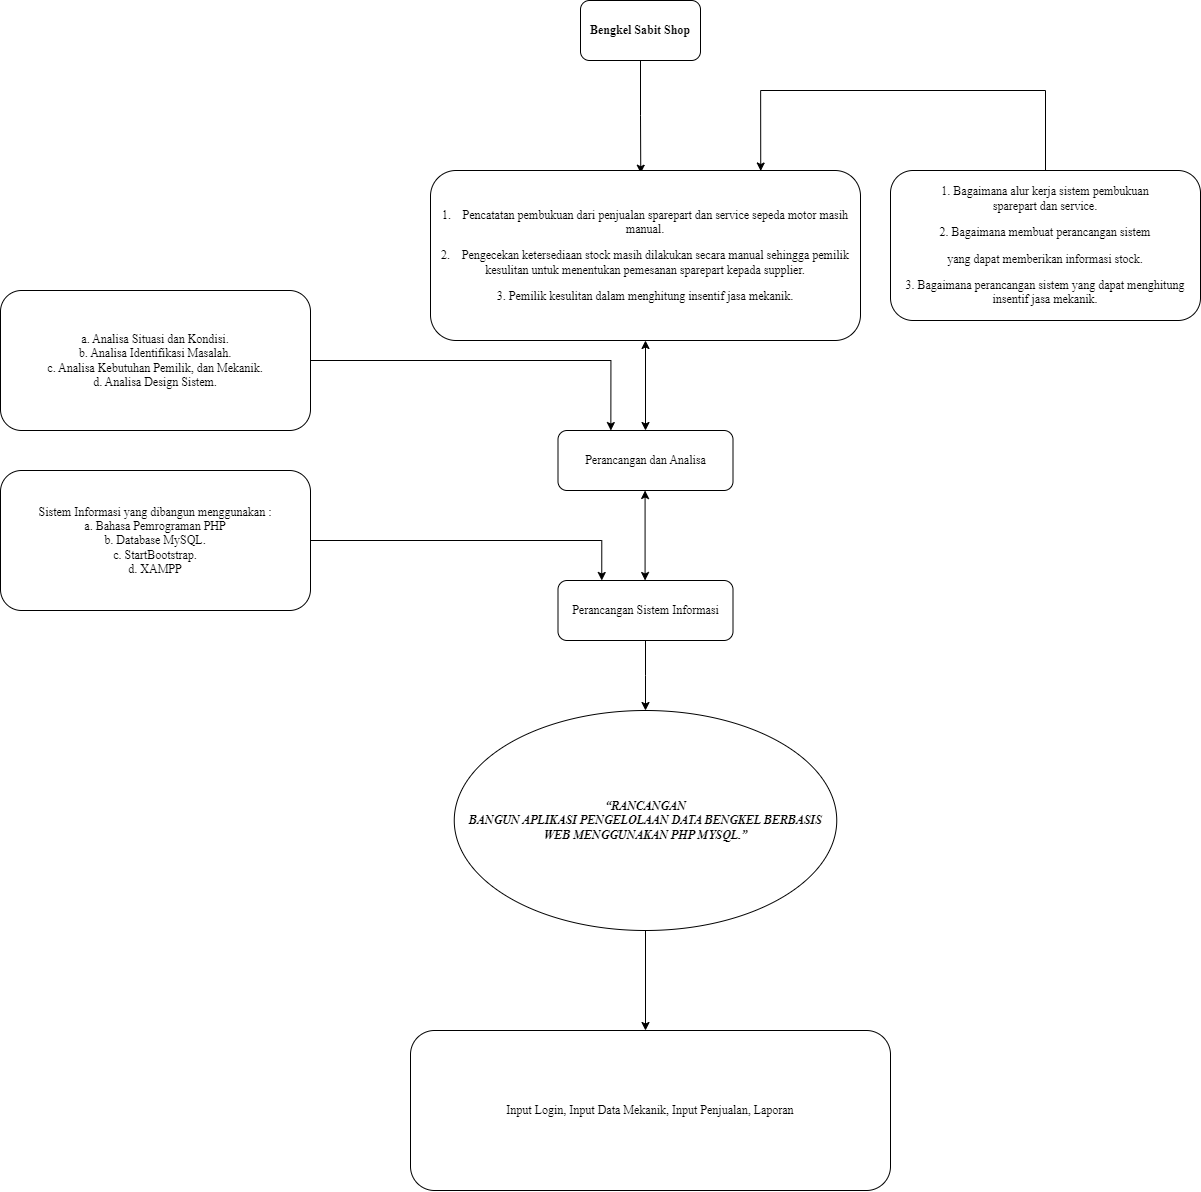

The diagram above was exported from draw.io. Its source (the exported page's mxGraphModel, read from the mxfile embedded in the PNG):
<mxGraphModel dx="2307" dy="759" grid="1" gridSize="10" guides="1" tooltips="1" connect="1" arrows="1" fold="1" page="1" pageScale="1" pageWidth="850" pageHeight="1100" math="0" shadow="0">
  <root>
    <mxCell id="0" />
    <mxCell id="1" parent="0" />
    <mxCell id="dc6wjtvXefO2BSNNNIWW-2" style="edgeStyle=orthogonalEdgeStyle;rounded=0;orthogonalLoop=1;jettySize=auto;html=1;exitX=0.5;exitY=1;exitDx=0;exitDy=0;fontFamily=Times New Roman;entryX=0.489;entryY=0.016;entryDx=0;entryDy=0;entryPerimeter=0;" edge="1" parent="1" source="dc6wjtvXefO2BSNNNIWW-1" target="dc6wjtvXefO2BSNNNIWW-3">
      <mxGeometry relative="1" as="geometry">
        <mxPoint x="430" y="180" as="targetPoint" />
      </mxGeometry>
    </mxCell>
    <mxCell id="dc6wjtvXefO2BSNNNIWW-1" value="&lt;font face=&quot;Times New Roman&quot;&gt;&lt;b&gt;Bengkel Sabit Shop&lt;/b&gt;&lt;/font&gt;" style="rounded=1;whiteSpace=wrap;html=1;" vertex="1" parent="1">
      <mxGeometry x="370" y="30" width="120" height="60" as="geometry" />
    </mxCell>
    <mxCell id="dc6wjtvXefO2BSNNNIWW-3" value="&lt;p class=&quot;MsoListParagraphCxSpFirst&quot;&gt;&lt;span lang=&quot;EN-GB&quot;&gt;1.&lt;span style=&quot;font-variant-numeric: normal; font-variant-east-asian: normal; font-stretch: normal; font-size: 7pt; line-height: normal;&quot;&gt;&amp;nbsp;&amp;nbsp;&amp;nbsp;&amp;nbsp;&amp;nbsp;&lt;/span&gt;&lt;/span&gt;&lt;span lang=&quot;EN-US&quot;&gt;Pencatatan pembukuan dari penjualan sparepart dan service sepeda motor masih manual.&lt;/span&gt;&lt;/p&gt;&lt;p class=&quot;MsoListParagraphCxSpFirst&quot;&gt;&lt;span style=&quot;background-color: initial;&quot;&gt;2.&lt;/span&gt;&lt;span style=&quot;background-color: initial; font-variant-numeric: normal; font-variant-east-asian: normal; font-stretch: normal; font-size: 7pt; line-height: normal;&quot;&gt;&amp;nbsp; &amp;nbsp; &amp;nbsp;&lt;/span&gt;&lt;span style=&quot;background-color: initial;&quot;&gt;Pengecekan&amp;nbsp;&lt;/span&gt;&lt;span style=&quot;background-color: initial;&quot;&gt;ketersediaan stock masih dilakukan secara manual sehingga pemilik kesulitan&amp;nbsp;&lt;/span&gt;&lt;span style=&quot;background-color: initial;&quot;&gt;untuk menentukan pemesanan sparepart kepada supplier.&lt;/span&gt;&lt;/p&gt;&lt;p class=&quot;MsoListParagraphCxSpFirst&quot;&gt;&lt;span style=&quot;background-color: initial;&quot;&gt;3. Pemilik &lt;/span&gt;&lt;span style=&quot;background-color: initial;&quot;&gt;kesulitan dalam menghitung insentif jasa mekanik.&lt;/span&gt;&lt;/p&gt;&lt;p class=&quot;MsoListParagraphCxSpLast&quot;&gt;&lt;span lang=&quot;EN-GB&quot;&gt;&lt;/span&gt;&lt;/p&gt;" style="rounded=1;whiteSpace=wrap;html=1;fontFamily=Times New Roman;" vertex="1" parent="1">
      <mxGeometry x="220" y="200" width="430" height="170" as="geometry" />
    </mxCell>
    <mxCell id="dc6wjtvXefO2BSNNNIWW-5" style="edgeStyle=orthogonalEdgeStyle;rounded=0;orthogonalLoop=1;jettySize=auto;html=1;exitX=0.5;exitY=0;exitDx=0;exitDy=0;entryX=0.768;entryY=0.003;entryDx=0;entryDy=0;entryPerimeter=0;fontFamily=Times New Roman;" edge="1" parent="1" source="dc6wjtvXefO2BSNNNIWW-4" target="dc6wjtvXefO2BSNNNIWW-3">
      <mxGeometry relative="1" as="geometry">
        <Array as="points">
          <mxPoint x="835" y="120" />
          <mxPoint x="550" y="120" />
        </Array>
      </mxGeometry>
    </mxCell>
    <mxCell id="dc6wjtvXefO2BSNNNIWW-4" value="&lt;p class=&quot;MsoListParagraphCxSpFirst&quot;&gt;&lt;span lang=&quot;EN-GB&quot;&gt;1. Bagaimana alur kerja sistem pembukuan&lt;br&gt;sparepart dan service.&lt;/span&gt;&lt;/p&gt;&lt;p style=&quot;text-indent: 0px;&quot; class=&quot;MsoListParagraphCxSpFirst&quot;&gt;&lt;span style=&quot;background-color: initial; text-indent: -18pt;&quot;&gt;2. Bagaimana membuat perancangan sistem&lt;/span&gt;&lt;/p&gt;&lt;p class=&quot;MsoListParagraphCxSpFirst&quot;&gt;&lt;span style=&quot;text-indent: -18pt; background-color: initial;&quot;&gt;yang dapat memberikan informasi stock.&lt;/span&gt;&lt;/p&gt;&lt;p class=&quot;MsoListParagraphCxSpFirst&quot;&gt;&lt;span style=&quot;text-indent: -18pt; background-color: initial;&quot;&gt;3. Bagaimana perancangan sistem yang dapat menghitung insentif jasa mekanik.&lt;/span&gt;&lt;/p&gt;" style="rounded=1;whiteSpace=wrap;html=1;fontFamily=Times New Roman;" vertex="1" parent="1">
      <mxGeometry x="680" y="200" width="310" height="150" as="geometry" />
    </mxCell>
    <mxCell id="dc6wjtvXefO2BSNNNIWW-6" value="" style="endArrow=classic;startArrow=classic;html=1;rounded=0;fontFamily=Times New Roman;entryX=0.5;entryY=1;entryDx=0;entryDy=0;" edge="1" parent="1" target="dc6wjtvXefO2BSNNNIWW-3">
      <mxGeometry width="50" height="50" relative="1" as="geometry">
        <mxPoint x="435" y="460" as="sourcePoint" />
        <mxPoint x="460" y="410" as="targetPoint" />
      </mxGeometry>
    </mxCell>
    <mxCell id="dc6wjtvXefO2BSNNNIWW-7" value="Perancangan dan Analisa" style="rounded=1;whiteSpace=wrap;html=1;fontFamily=Times New Roman;" vertex="1" parent="1">
      <mxGeometry x="347.5" y="460" width="175" height="60" as="geometry" />
    </mxCell>
    <mxCell id="dc6wjtvXefO2BSNNNIWW-8" value="" style="endArrow=classic;startArrow=classic;html=1;rounded=0;fontFamily=Times New Roman;entryX=0.5;entryY=1;entryDx=0;entryDy=0;" edge="1" parent="1">
      <mxGeometry width="50" height="50" relative="1" as="geometry">
        <mxPoint x="434.58" y="610" as="sourcePoint" />
        <mxPoint x="434.58" y="520" as="targetPoint" />
      </mxGeometry>
    </mxCell>
    <mxCell id="dc6wjtvXefO2BSNNNIWW-15" style="edgeStyle=orthogonalEdgeStyle;rounded=0;orthogonalLoop=1;jettySize=auto;html=1;exitX=0.5;exitY=1;exitDx=0;exitDy=0;fontFamily=Times New Roman;" edge="1" parent="1" source="dc6wjtvXefO2BSNNNIWW-9" target="dc6wjtvXefO2BSNNNIWW-16">
      <mxGeometry relative="1" as="geometry">
        <mxPoint x="435" y="770" as="targetPoint" />
      </mxGeometry>
    </mxCell>
    <mxCell id="dc6wjtvXefO2BSNNNIWW-9" value="Perancangan Sistem Informasi" style="rounded=1;whiteSpace=wrap;html=1;fontFamily=Times New Roman;" vertex="1" parent="1">
      <mxGeometry x="347.5" y="610" width="175" height="60" as="geometry" />
    </mxCell>
    <mxCell id="dc6wjtvXefO2BSNNNIWW-11" style="edgeStyle=orthogonalEdgeStyle;rounded=0;orthogonalLoop=1;jettySize=auto;html=1;exitX=1;exitY=0.5;exitDx=0;exitDy=0;entryX=0.302;entryY=0.001;entryDx=0;entryDy=0;entryPerimeter=0;fontFamily=Times New Roman;" edge="1" parent="1" source="dc6wjtvXefO2BSNNNIWW-10" target="dc6wjtvXefO2BSNNNIWW-7">
      <mxGeometry relative="1" as="geometry" />
    </mxCell>
    <mxCell id="dc6wjtvXefO2BSNNNIWW-10" value="a. Analisa Situasi dan Kondisi.&lt;br&gt;b. Analisa Identifikasi Masalah.&lt;br&gt;c. Analisa Kebutuhan Pemilik, dan Mekanik.&lt;br&gt;d. Analisa Design Sistem." style="rounded=1;whiteSpace=wrap;html=1;fontFamily=Times New Roman;" vertex="1" parent="1">
      <mxGeometry x="-210" y="320" width="310" height="140" as="geometry" />
    </mxCell>
    <mxCell id="dc6wjtvXefO2BSNNNIWW-14" style="edgeStyle=orthogonalEdgeStyle;rounded=0;orthogonalLoop=1;jettySize=auto;html=1;exitX=1;exitY=0.5;exitDx=0;exitDy=0;entryX=0.25;entryY=0;entryDx=0;entryDy=0;fontFamily=Times New Roman;" edge="1" parent="1" source="dc6wjtvXefO2BSNNNIWW-12" target="dc6wjtvXefO2BSNNNIWW-9">
      <mxGeometry relative="1" as="geometry" />
    </mxCell>
    <mxCell id="dc6wjtvXefO2BSNNNIWW-12" value="Sistem Informasi yang dibangun menggunakan :&lt;br&gt;a. Bahasa Pemrograman PHP&lt;br&gt;b. Database MySQL.&lt;br&gt;c. StartBootstrap.&lt;br&gt;d. XAMPP" style="rounded=1;whiteSpace=wrap;html=1;fontFamily=Times New Roman;" vertex="1" parent="1">
      <mxGeometry x="-210" y="500" width="310" height="140" as="geometry" />
    </mxCell>
    <mxCell id="dc6wjtvXefO2BSNNNIWW-17" style="edgeStyle=orthogonalEdgeStyle;rounded=0;orthogonalLoop=1;jettySize=auto;html=1;exitX=0.5;exitY=1;exitDx=0;exitDy=0;fontFamily=Times New Roman;" edge="1" parent="1" source="dc6wjtvXefO2BSNNNIWW-16">
      <mxGeometry relative="1" as="geometry">
        <mxPoint x="435" y="1060" as="targetPoint" />
      </mxGeometry>
    </mxCell>
    <mxCell id="dc6wjtvXefO2BSNNNIWW-16" value="&lt;p style=&quot;margin-left:17.85pt;text-align:justify;text-indent:&lt;br/&gt;36.0pt;line-height:200%&quot; class=&quot;MsoNormal&quot;&gt;&lt;b&gt;&lt;i&gt;&lt;span style=&quot;font-size:12.0pt;&lt;br/&gt;line-height:200%;font-family:&amp;quot;Times New Roman&amp;quot;,serif;mso-ansi-language:EN-US&quot; lang=&quot;EN-US&quot;&gt;“RANCANGAN&lt;br/&gt;BANGUN APLIKASI PENGELOLAAN DATA BENGKEL BERBASIS WEB MENGGUNAKAN PHP MYSQL.”&lt;/span&gt;&lt;/i&gt;&lt;/b&gt;&lt;span style=&quot;font-size:12.0pt;line-height:200%;font-family:&amp;quot;Times New Roman&amp;quot;,serif;&lt;br/&gt;mso-ansi-language:EN-US&quot; lang=&quot;EN-US&quot;&gt;&lt;/span&gt;&lt;/p&gt;" style="ellipse;whiteSpace=wrap;html=1;fontFamily=Times New Roman;" vertex="1" parent="1">
      <mxGeometry x="243.75" y="740" width="382.5" height="220" as="geometry" />
    </mxCell>
    <mxCell id="dc6wjtvXefO2BSNNNIWW-18" value="Input Login, Input Data Mekanik, Input Penjualan, Laporan" style="rounded=1;whiteSpace=wrap;html=1;fontFamily=Times New Roman;" vertex="1" parent="1">
      <mxGeometry x="200" y="1060" width="480" height="160" as="geometry" />
    </mxCell>
  </root>
</mxGraphModel>